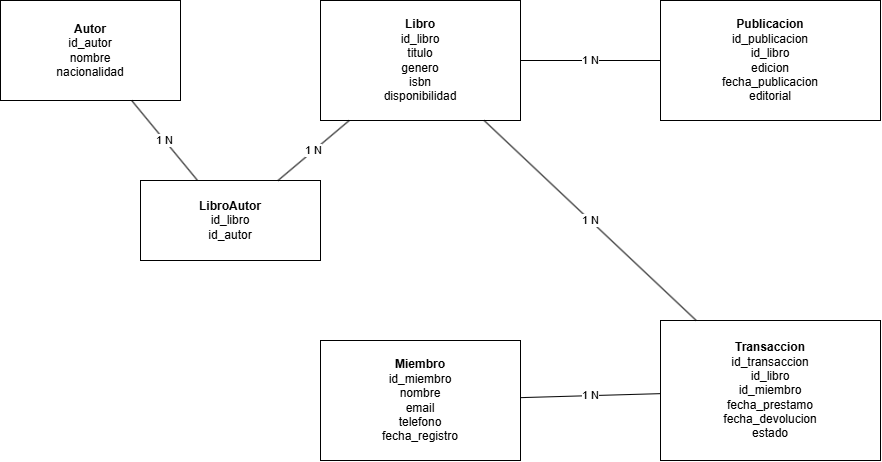

The diagram above was exported from draw.io. Its source (the exported page's mxGraphModel, read from the mxfile embedded in the PNG):
<mxGraphModel dx="587" dy="777" grid="1" gridSize="10" guides="1" tooltips="1" connect="1" arrows="1" fold="1" page="1" pageScale="1" pageWidth="827" pageHeight="1169" math="0" shadow="0">
  <root>
    <mxCell id="0" />
    <mxCell id="1" parent="0" />
    <mxCell id="guTkRoMka48kDnU4zfFY-87" parent="1" style="rounded=0;whiteSpace=wrap;html=1;align=center;verticalAlign=middle;" value="&lt;b&gt;Autor&lt;/b&gt;&lt;br&gt;id_autor&lt;br&gt;nombre&lt;br&gt;nacionalidad" vertex="1">
      <mxGeometry height="100" width="180" x="890" y="240" as="geometry" />
    </mxCell>
    <mxCell id="guTkRoMka48kDnU4zfFY-88" parent="1" style="rounded=0;whiteSpace=wrap;html=1;align=center;verticalAlign=middle;" value="&lt;b&gt;Libro&lt;/b&gt;&lt;br&gt;id_libro&lt;br&gt;titulo&lt;br&gt;genero&lt;br&gt;isbn&lt;br&gt;disponibilidad" vertex="1">
      <mxGeometry height="120" width="200" x="1210" y="240" as="geometry" />
    </mxCell>
    <mxCell id="guTkRoMka48kDnU4zfFY-89" parent="1" style="rounded=0;whiteSpace=wrap;html=1;align=center;verticalAlign=middle;" value="&lt;b&gt;LibroAutor&lt;/b&gt;&lt;br&gt;id_libro&lt;br&gt;id_autor" vertex="1">
      <mxGeometry height="80" width="180" x="1030" y="420" as="geometry" />
    </mxCell>
    <mxCell id="guTkRoMka48kDnU4zfFY-90" parent="1" style="rounded=0;whiteSpace=wrap;html=1;align=center;verticalAlign=middle;" value="&lt;b&gt;Publicacion&lt;/b&gt;&lt;br&gt;id_publicacion&lt;br&gt;id_libro&lt;br&gt;edicion&lt;br&gt;fecha_publicacion&lt;br&gt;editorial" vertex="1">
      <mxGeometry height="120" width="220" x="1550" y="240" as="geometry" />
    </mxCell>
    <mxCell id="guTkRoMka48kDnU4zfFY-91" parent="1" style="rounded=0;whiteSpace=wrap;html=1;align=center;verticalAlign=middle;" value="&lt;b&gt;Miembro&lt;/b&gt;&lt;br&gt;id_miembro&lt;br&gt;nombre&lt;br&gt;email&lt;br&gt;telefono&lt;br&gt;fecha_registro" vertex="1">
      <mxGeometry height="120" width="200" x="1210" y="580" as="geometry" />
    </mxCell>
    <mxCell id="guTkRoMka48kDnU4zfFY-92" parent="1" style="rounded=0;whiteSpace=wrap;html=1;align=center;verticalAlign=middle;" value="&lt;b&gt;Transaccion&lt;/b&gt;&lt;br&gt;id_transaccion&lt;br&gt;id_libro&lt;br&gt;id_miembro&lt;br&gt;fecha_prestamo&lt;br&gt;fecha_devolucion&lt;br&gt;estado" vertex="1">
      <mxGeometry height="140" width="220" x="1550" y="560" as="geometry" />
    </mxCell>
    <mxCell id="guTkRoMka48kDnU4zfFY-93" edge="1" parent="1" source="guTkRoMka48kDnU4zfFY-87" style="endArrow=none;html=1;fontSize=11;" target="guTkRoMka48kDnU4zfFY-89" value="1       N">
      <mxGeometry relative="1" as="geometry" />
    </mxCell>
    <mxCell id="guTkRoMka48kDnU4zfFY-94" edge="1" parent="1" source="guTkRoMka48kDnU4zfFY-88" style="endArrow=none;html=1;fontSize=11;" target="guTkRoMka48kDnU4zfFY-89" value="1       N">
      <mxGeometry relative="1" as="geometry" />
    </mxCell>
    <mxCell id="guTkRoMka48kDnU4zfFY-95" edge="1" parent="1" source="guTkRoMka48kDnU4zfFY-88" style="endArrow=none;html=1;fontSize=11;" target="guTkRoMka48kDnU4zfFY-90" value="1       N">
      <mxGeometry relative="1" as="geometry" />
    </mxCell>
    <mxCell id="guTkRoMka48kDnU4zfFY-96" edge="1" parent="1" source="guTkRoMka48kDnU4zfFY-88" style="endArrow=none;html=1;fontSize=11;" target="guTkRoMka48kDnU4zfFY-92" value="1       N">
      <mxGeometry relative="1" as="geometry" />
    </mxCell>
    <mxCell id="guTkRoMka48kDnU4zfFY-97" edge="1" parent="1" source="guTkRoMka48kDnU4zfFY-91" style="endArrow=none;html=1;fontSize=11;" target="guTkRoMka48kDnU4zfFY-92" value="1       N">
      <mxGeometry relative="1" as="geometry" />
    </mxCell>
  </root>
</mxGraphModel>